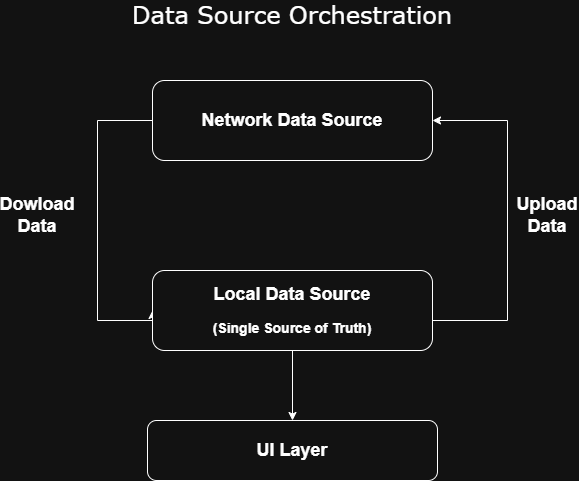

The diagram above was exported from draw.io. Its source (the exported page's mxGraphModel, read from the mxfile embedded in the PNG):
<mxGraphModel dx="1420" dy="806" grid="1" gridSize="10" guides="1" tooltips="1" connect="1" arrows="1" fold="1" page="1" pageScale="1" pageWidth="850" pageHeight="1100" math="0" shadow="0">
  <root>
    <mxCell id="0" />
    <mxCell id="1" parent="0" />
    <mxCell id="d8sCr1eyzw77U7jhwn67-1" parent="1" style="text;html=1;whiteSpace=wrap;strokeColor=none;fillColor=none;align=center;verticalAlign=middle;rounded=0;" value="&lt;font style=&quot;font-size: 24px;&quot; face=&quot;Verdana&quot;&gt;Data Source Orchestration&lt;/font&gt;" vertex="1">
      <mxGeometry height="30" width="330" x="240" y="40" as="geometry" />
    </mxCell>
    <mxCell id="d8sCr1eyzw77U7jhwn67-46" edge="1" parent="1" source="d8sCr1eyzw77U7jhwn67-3" style="edgeStyle=orthogonalEdgeStyle;rounded=0;orthogonalLoop=1;jettySize=auto;html=1;exitX=0;exitY=0.5;exitDx=0;exitDy=0;entryX=0;entryY=0.5;entryDx=0;entryDy=0;" target="d8sCr1eyzw77U7jhwn67-17">
      <mxGeometry relative="1" as="geometry">
        <Array as="points">
          <mxPoint x="210" y="160" />
          <mxPoint x="210" y="360" />
        </Array>
      </mxGeometry>
    </mxCell>
    <mxCell id="d8sCr1eyzw77U7jhwn67-3" parent="1" style="rounded=1;whiteSpace=wrap;html=1;" value="&lt;b&gt;&lt;font style=&quot;font-size: 18px;&quot;&gt;Network Data Source&lt;/font&gt;&lt;/b&gt;" vertex="1">
      <mxGeometry height="80" width="280" x="265" y="120" as="geometry" />
    </mxCell>
    <mxCell id="d8sCr1eyzw77U7jhwn67-4" parent="1" style="rounded=1;whiteSpace=wrap;html=1;" value="&lt;font style=&quot;font-size: 18px;&quot;&gt;&lt;b&gt;UI Layer&lt;/b&gt;&lt;/font&gt;" vertex="1">
      <mxGeometry height="60" width="290" x="260" y="460" as="geometry" />
    </mxCell>
    <mxCell id="d8sCr1eyzw77U7jhwn67-24" edge="1" parent="1" source="d8sCr1eyzw77U7jhwn67-17" style="edgeStyle=orthogonalEdgeStyle;rounded=0;orthogonalLoop=1;jettySize=auto;html=1;entryX=0.5;entryY=0;entryDx=0;entryDy=0;" target="d8sCr1eyzw77U7jhwn67-4">
      <mxGeometry relative="1" as="geometry" />
    </mxCell>
    <mxCell id="d8sCr1eyzw77U7jhwn67-43" edge="1" parent="1" source="d8sCr1eyzw77U7jhwn67-17" style="edgeStyle=orthogonalEdgeStyle;rounded=0;orthogonalLoop=1;jettySize=auto;html=1;exitX=1;exitY=0.5;exitDx=0;exitDy=0;entryX=1;entryY=0.5;entryDx=0;entryDy=0;" target="d8sCr1eyzw77U7jhwn67-3">
      <mxGeometry relative="1" as="geometry">
        <Array as="points">
          <mxPoint x="620" y="360" />
          <mxPoint x="620" y="160" />
        </Array>
      </mxGeometry>
    </mxCell>
    <mxCell id="d8sCr1eyzw77U7jhwn67-17" parent="1" style="rounded=1;whiteSpace=wrap;html=1;" value="&lt;div&gt;&lt;span style=&quot;background-color: transparent; color: light-dark(rgb(0, 0, 0), rgb(255, 255, 255));&quot;&gt;&lt;font style=&quot;font-size: 18px;&quot;&gt;&lt;b&gt;Local Data Source&lt;/b&gt;&lt;/font&gt;&lt;/span&gt;&lt;/div&gt;&lt;div&gt;&lt;span style=&quot;background-color: transparent; color: light-dark(rgb(0, 0, 0), rgb(255, 255, 255));&quot;&gt;&lt;br&gt;&lt;/span&gt;&lt;/div&gt;&lt;div&gt;&lt;font style=&quot;font-size: 14px;&quot;&gt;&lt;b&gt;(Single Source of Truth)&lt;/b&gt;&lt;/font&gt;&lt;/div&gt;" vertex="1">
      <mxGeometry height="80" width="280" x="265" y="310" as="geometry" />
    </mxCell>
    <mxCell id="d8sCr1eyzw77U7jhwn67-45" parent="1" style="text;html=1;whiteSpace=wrap;strokeColor=none;fillColor=none;align=center;verticalAlign=middle;rounded=0;" value="&lt;font style=&quot;font-size: 18px;&quot;&gt;&lt;b&gt;Upload Data&lt;/b&gt;&lt;/font&gt;" vertex="1">
      <mxGeometry height="30" width="60" x="630" y="240" as="geometry" />
    </mxCell>
    <mxCell id="d8sCr1eyzw77U7jhwn67-47" parent="1" style="text;html=1;whiteSpace=wrap;strokeColor=none;fillColor=none;align=center;verticalAlign=middle;rounded=0;" value="&lt;font style=&quot;font-size: 18px;&quot;&gt;&lt;b&gt;Dowload Data&lt;/b&gt;&lt;/font&gt;" vertex="1">
      <mxGeometry height="60" width="60" x="120" y="225" as="geometry" />
    </mxCell>
  </root>
</mxGraphModel>